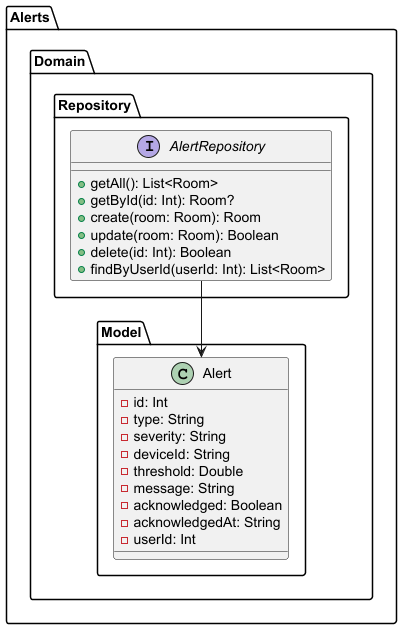

The diagram above was rendered by PlantUML. Its source (embedded in the PNG):
@startuml

package "Alerts.Domain" {
  package "Model"{
      class Alert {
        - id: Int
        - type: String
        - severity: String
        - deviceId: String
        - threshold: Double
        - message: String
        - acknowledged: Boolean
        - acknowledgedAt: String
        - userId: Int
      }

 }


   package "Repository"{
     interface AlertRepository{
          +getAll(): List<Room>
          +getById(id: Int): Room?
          +create(room: Room): Room
          +update(room: Room): Boolean
          +delete(id: Int): Boolean
          +findByUserId(userId: Int): List<Room>
    }
   }
}

 AlertRepository --> Alert
@enduml